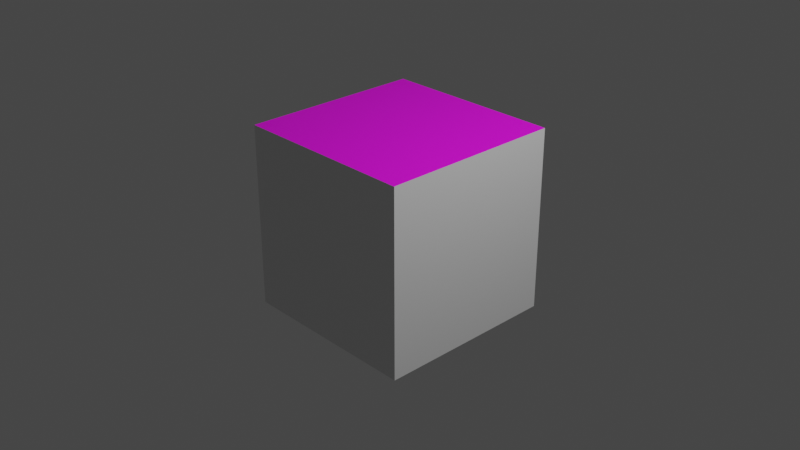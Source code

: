 # Source: cube_with_one_brick_face.blend  (saved by Blender 2.92.15; exported with 4.5.12 LTS)
import bpy
from mathutils import Matrix  # noqa: F401  (used for matrix-valued properties, if any)

bpy.ops.wm.read_factory_settings(use_empty=True)
scene = bpy.context.scene
scene.name = 'Scene'

# ---- collections
col_collection = bpy.data.collections.new('Collection'); scene.collection.children.link(col_collection)

# ---- images (referenced by path relative to the original .blend; pixels are not part of the script)
import os
ASSET_DIR = os.environ.get("B2B_ASSET_DIR", "")  # directory of the original .blend (textures are referenced by path, not embedded)
HERE = os.path.dirname(os.path.abspath(__file__))  # packed textures are extracted next to this script under _unpacked/

def load_image(name, relpath, width, height, colorspace="sRGB"):
    """Load a texture the original file referenced (path relative to the .blend, or extracted next to this script)."""
    p = next((c for c in (os.path.join(HERE, relpath), os.path.join(ASSET_DIR, relpath)) if relpath and os.path.exists(c)), "")
    if p:
        img = bpy.data.images.load(p, check_existing=True)
        img.name = name
    else:  # same state as the original file: an image datablock whose file is absent (Cycles renders it pink)
        img = bpy.data.images.new(name, width, height)
        img.source = "FILE"
        img.filepath = "//" + (relpath or name)
    img.colorspace_settings.name = colorspace
    return img
img_brick_bump_jpg = load_image('brick_bump.jpg', 'brick_bump.jpg', 1024, 1024, 'sRGB')

# ---- materials (node trees are filled in below, after node groups)
mat_material = bpy.data.materials.new('Material')
mat_material.alpha_threshold = 0.0
mat_material.use_transparent_shadow = False
mat_material.line_color = (0.0, 0.0, 0.0, 1.0)
mat_material_001 = bpy.data.materials.new('Material.001')
mat_material_001.use_transparent_shadow = False

# ---- material node trees
mat_material.use_nodes = True; mat_material.node_tree.nodes.clear()
_N = mat_material.node_tree.nodes; _L = mat_material.node_tree.links
n0 = _N.new('ShaderNodeOutputMaterial'); n0.name = 'Material Output'; n0.location = (300, 300)
n1 = _N.new('ShaderNodeBsdfPrincipled'); n1.name = 'Principled BSDF'; n1.location = (10, 300)
n1.distribution = 'GGX'
n1.subsurface_method = 'BURLEY'
n1.inputs[2].default_value = 0.4
n1.inputs[3].default_value = 1.45
n1.inputs[27].default_value = (0.0, 0.0, 0.0, 1.0)
n1.inputs[28].default_value = 1.0
_L.new(n1.outputs[0], n0.inputs[0])
n0.is_active_output = True
mat_material_001.use_nodes = True; mat_material_001.node_tree.nodes.clear()
_N = mat_material_001.node_tree.nodes; _L = mat_material_001.node_tree.links
n0 = _N.new('ShaderNodeBsdfPrincipled'); n0.name = 'Principled BSDF'; n0.location = (10, 300)
n0.distribution = 'GGX'
n0.subsurface_method = 'BURLEY'
n0.inputs[3].default_value = 1.45
n0.inputs[27].default_value = (0.0, 0.0, 0.0, 1.0)
n0.inputs[28].default_value = 1.0
n1 = _N.new('ShaderNodeOutputMaterial'); n1.name = 'Material Output'; n1.location = (300, 300)
n2 = _N.new('ShaderNodeTexImage'); n2.name = 'Image Texture'; n2.location = (-280, 280)
n2.image = img_brick_bump_jpg
_L.new(n0.outputs[0], n1.inputs[0])
_L.new(n2.outputs[0], n0.inputs[0])
n1.is_active_output = True

# ---- world
world_world = bpy.data.worlds.new('World'); scene.world = world_world
world_world.use_nodes = True; world_world.node_tree.nodes.clear()
_N = world_world.node_tree.nodes; _L = world_world.node_tree.links
n0 = _N.new('ShaderNodeOutputWorld'); n0.name = 'World Output'; n0.location = (300, 300)
n1 = _N.new('ShaderNodeBackground'); n1.name = 'Background'; n1.location = (10, 300)
n1.inputs[0].default_value = (0.05088, 0.05088, 0.05088, 1.0)
_L.new(n1.outputs[0], n0.inputs[0])
n0.is_active_output = True
world_world.color = (0.05088, 0.05088, 0.05088)
world_world.use_sun_shadow = False
world_world.sun_shadow_jitter_overblur = 0.0

# ---- cameras
cam_camera = bpy.data.cameras.new('Camera')
cam_camera.clip_end = 100.0
cam_camera.ortho_scale = 7.314

# ---- lights
light_light = bpy.data.lights.new('Light', 'POINT')
light_light.transmission_factor = 0.0
light_light.energy = 1000.0
light_light.shadow_soft_size = 0.1
light_light.shadow_maximum_resolution = 0.006
light_light.use_absolute_resolution = True

# ---- meshes
me_cube = bpy.data.meshes.new('Cube')
me_cube.from_pydata([(1.0, 1.0, 1.0), (1.0, 1.0, -1.0), (1.0, -1.0, 1.0), (1.0, -1.0, -1.0), (-1.0, 1.0, 1.0), (-1.0, 1.0, -1.0), (-1.0, -1.0, 1.0), (-1.0, -1.0, -1.0)], [], [(0, 4, 6, 2), (3, 2, 6, 7), (7, 6, 4, 5), (5, 1, 3, 7), (1, 0, 2, 3), (5, 4, 0, 1)])
me_cube.polygons.foreach_set('material_index', [1, 0, 0, 0, 0, 0])
_uv = me_cube.uv_layers.new(name='UVMap')
_uv.uv.foreach_set('vector', [0.625, 0.5, 0.875, 0.5, 0.875, 0.75, 0.625, 0.75, 0.375, 0.75, 0.625, 0.75, 0.625, 1.0, 0.375, 1.0, 0.375, 0.0, 0.625, 0.0, 0.625, 0.25, 0.375, 0.25, 0.125, 0.5, 0.375, 0.5, 0.375, 0.75, 0.125, 0.75, 0.375, 0.5, 0.625, 0.5, 0.625, 0.75, 0.375, 0.75, 0.375, 0.25, 0.625, 0.25, 0.625, 0.5, 0.375, 0.5])
me_cube.materials.append(mat_material)
me_cube.materials.append(mat_material_001)
me_cube.use_remesh_preserve_volume = False
me_cube.use_remesh_preserve_attributes = False
me_cube.use_mirror_vertex_groups = False
me_cube.update()

# ---- objects
ob_cube = bpy.data.objects.new('Cube', me_cube)
ob_light = bpy.data.objects.new('Light', light_light)
ob_camera = bpy.data.objects.new('Camera', cam_camera)

# ---- transforms, parenting, visibility, modifiers, constraints
ob_cube.location = (0.0, 0.0, 0.0)
ob_cube.lock_rotations_4d = False
ob_cube.empty_display_type = 'ARROWS'
ob_cube.lineart.crease_threshold = 0.0
ob_light.location = (4.076, 1.005, 5.904)
ob_light.rotation_euler = (0.6503, 0.05522, 1.866)
ob_light.lock_rotations_4d = False
ob_light.empty_display_type = 'ARROWS'
ob_light.color = (0.0, 0.0, 0.0, 0.0)
ob_light.lineart.crease_threshold = 0.0
ob_camera.location = (7.359, -6.926, 4.958)
ob_camera.rotation_euler = (1.109, 0.0, 0.8149)
ob_camera.lock_rotations_4d = False
ob_camera.empty_display_type = 'ARROWS'
ob_camera.color = (0.0, 0.0, 0.0, 0.0)
ob_camera.display_type = 'WIRE'
ob_camera.lineart.crease_threshold = 0.0

# ---- collection membership
col_collection.objects.link(ob_cube)
col_collection.objects.link(ob_light)
col_collection.objects.link(ob_camera)

# ---- scene / render settings (as saved in the file)
scene.camera = ob_camera
scene.frame_start = 1; scene.frame_end = 250; scene.frame_set(1)
scene.render.engine = 'BLENDER_EEVEE_NEXT'
scene.cycles.use_denoising = False
scene.cycles.samples = 128
scene.cycles.sampling_pattern = 'TABULATED_SOBOL'
scene.cycles.use_adaptive_sampling = False
scene.cycles.use_light_tree = False
scene.view_settings.view_transform = 'Filmic'
bpy.context.view_layer.update()

